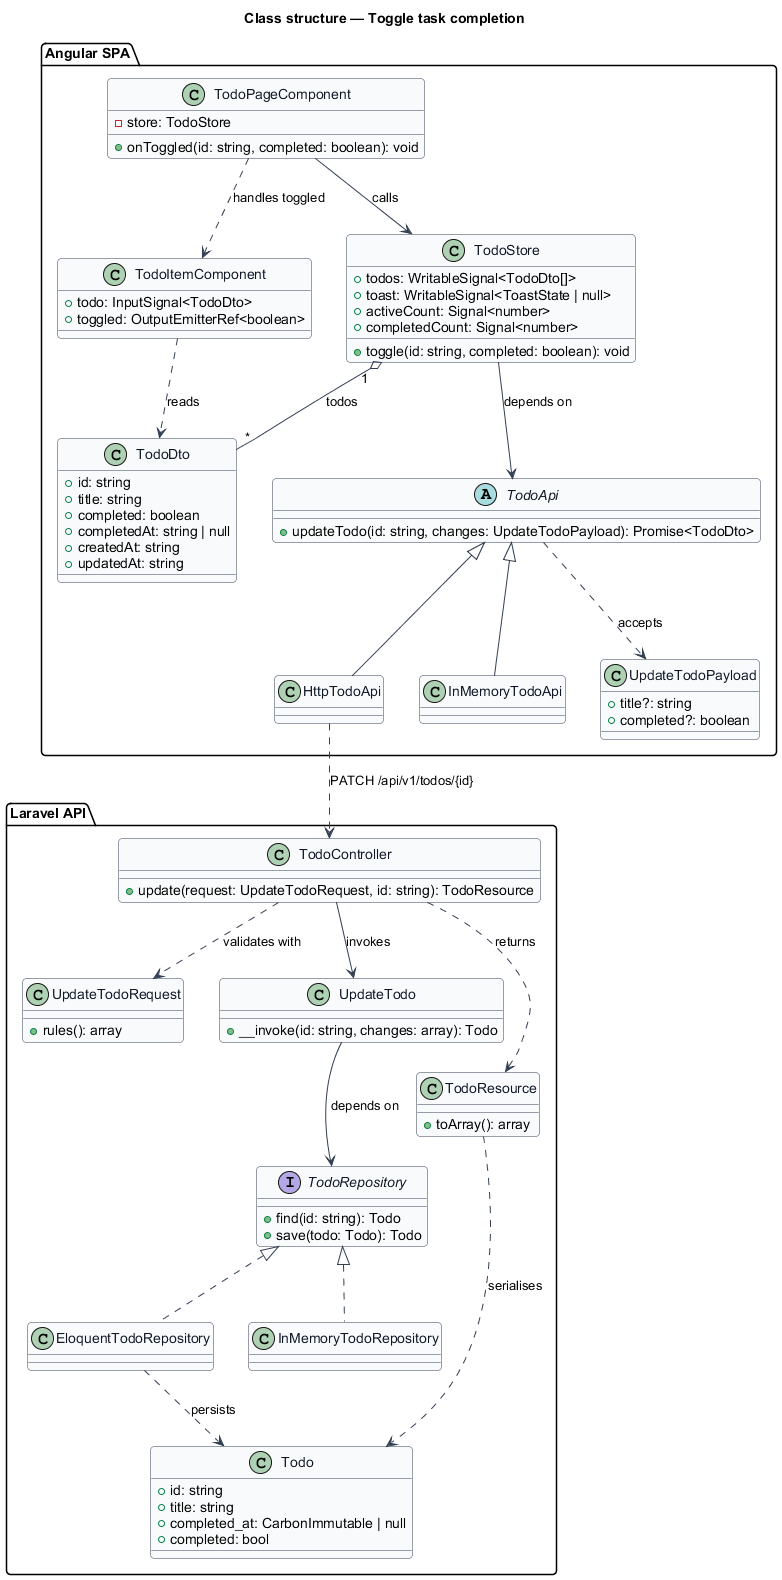

The diagram above was rendered by PlantUML. Its source (embedded in the PNG):
@startuml
' --- shared skin header ---
skinparam backgroundColor #FFFFFF
skinparam shadowing false
skinparam roundcorner 8
skinparam defaultFontName Arial
skinparam ArrowColor #344054
skinparam class {
  BorderColor #344054
  FontColor #101828
  BackgroundColor #F9FAFB
}
' --------------------------
title Class structure — Toggle task completion

package "Angular SPA" {
  class TodoItemComponent {
    +todo: InputSignal<TodoDto>
    +toggled: OutputEmitterRef<boolean>
  }
  class TodoPageComponent {
    -store: TodoStore
    +onToggled(id: string, completed: boolean): void
  }
  class TodoStore {
    +todos: WritableSignal<TodoDto[]>
    +toast: WritableSignal<ToastState | null>
    +activeCount: Signal<number>
    +completedCount: Signal<number>
    +toggle(id: string, completed: boolean): void
  }
  abstract class TodoApi {
    +updateTodo(id: string, changes: UpdateTodoPayload): Promise<TodoDto>
  }
  class HttpTodoApi
  class InMemoryTodoApi
  class TodoDto {
    +id: string
    +title: string
    +completed: boolean
    +completedAt: string | null
    +createdAt: string
    +updatedAt: string
  }
  class UpdateTodoPayload {
    +title?: string
    +completed?: boolean
  }
}

package "Laravel API" {
  class TodoController {
    +update(request: UpdateTodoRequest, id: string): TodoResource
  }
  class UpdateTodoRequest {
    +rules(): array
  }
  class UpdateTodo {
    +__invoke(id: string, changes: array): Todo
  }
  interface TodoRepository {
    +find(id: string): Todo
    +save(todo: Todo): Todo
  }
  class EloquentTodoRepository
  class InMemoryTodoRepository
  class Todo {
    +id: string
    +title: string
    +completed_at: CarbonImmutable | null
    +completed: bool
  }
  class TodoResource {
    +toArray(): array
  }
}

TodoItemComponent ..> TodoDto : reads
TodoPageComponent --> TodoStore : calls
TodoPageComponent ..> TodoItemComponent : handles toggled
TodoStore --> TodoApi : depends on
TodoStore "1" o-- "*" TodoDto : todos
TodoApi <|-- HttpTodoApi
TodoApi <|-- InMemoryTodoApi
TodoApi ..> UpdateTodoPayload : accepts
HttpTodoApi ..> TodoController : PATCH /api/v1/todos/{id}

TodoController ..> UpdateTodoRequest : validates with
TodoController --> UpdateTodo : invokes
TodoController ..> TodoResource : returns
UpdateTodo --> TodoRepository : depends on
TodoRepository <|.. EloquentTodoRepository
TodoRepository <|.. InMemoryTodoRepository
EloquentTodoRepository ..> Todo : persists
TodoResource ..> Todo : serialises
@enduml